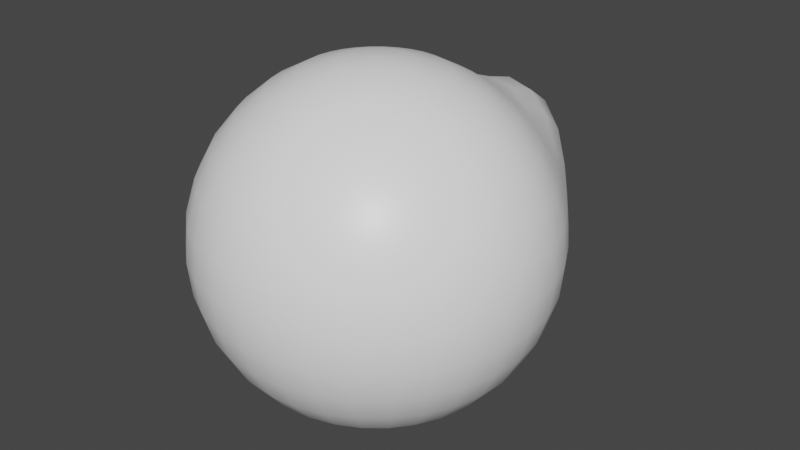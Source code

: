 # Source: ghost.blend  (saved by Blender 3.1.7; exported with 4.5.12 LTS)
import bpy
from mathutils import Matrix  # noqa: F401  (used for matrix-valued properties, if any)

bpy.ops.wm.read_factory_settings(use_empty=True)
scene = bpy.context.scene
scene.name = 'Scene'

# ---- collections
col_collection = bpy.data.collections.new('Collection'); scene.collection.children.link(col_collection)

# ---- materials (node trees are filled in below, after node groups)
mat_ghost = bpy.data.materials.new('ghost')
mat_ghost.alpha_threshold = 0.0
mat_ghost.use_transparent_shadow = False
mat_ghost.line_color = (0.0, 0.0, 0.0, 1.0)

# ---- material node trees
mat_ghost.use_nodes = True; mat_ghost.node_tree.nodes.clear()
_N = mat_ghost.node_tree.nodes; _L = mat_ghost.node_tree.links
n0 = _N.new('ShaderNodeOutputMaterial'); n0.name = 'Material Output'; n0.location = (300, 300)
n1 = _N.new('ShaderNodeBsdfPrincipled'); n1.name = 'Principled BSDF'; n1.location = (10, 300)
n1.distribution = 'GGX'
n1.subsurface_method = 'RANDOM_WALK_SKIN'
n1.inputs[0].default_value = (1.0, 1.0, 1.0, 0.4)
n1.inputs[2].default_value = 0.4
n1.inputs[3].default_value = 1.45
n1.inputs[27].default_value = (0.0, 0.0, 0.0, 1.0)
n1.inputs[28].default_value = 1.0
_L.new(n1.outputs[0], n0.inputs[0])
n0.is_active_output = True

# ---- world
world_world = bpy.data.worlds.new('World'); scene.world = world_world
world_world.use_nodes = True; world_world.node_tree.nodes.clear()
_N = world_world.node_tree.nodes; _L = world_world.node_tree.links
n0 = _N.new('ShaderNodeOutputWorld'); n0.name = 'World Output'; n0.location = (300, 300)
n1 = _N.new('ShaderNodeBackground'); n1.name = 'Background'; n1.location = (10, 300)
n1.inputs[0].default_value = (0.05088, 0.05088, 0.05088, 1.0)
_L.new(n1.outputs[0], n0.inputs[0])
n0.is_active_output = True
world_world.color = (0.05088, 0.05088, 0.05088)
world_world.use_sun_shadow = False
world_world.sun_shadow_jitter_overblur = 0.0

# ---- meshes
me_sphere = bpy.data.meshes.new('Sphere')
me_sphere.from_pydata([(0.0, 0.1951, 0.9808), (0.0, 0.3827, 0.9239), (0.0, 0.5591, 0.8315), (0.0, 0.7596, 0.7106), (0.0, 0.9747, 0.6304), (0.0, 1.173, 0.5743), (0.0, 1.32, 0.4806), (0.0, 0.9747, -0.4807), (0.0, 0.7596, -0.7036), (0.0, 0.5591, -0.8315), (0.03806, 0.1913, 0.9808), (0.07466, 0.3753, 0.9239), (0.1084, 0.5472, 0.8315), (0.1379, 0.7391, 0.7084), (0.1622, 0.9441, 0.6157), (0.1802, 1.132, 0.548), (0.1913, 1.269, 0.4482), (0.1951, 1.32, 0.2855), (0.1913, 1.269, 0.05805), (0.1802, 1.132, -0.2174), (0.1622, 0.9441, -0.4954), (0.1379, 0.7391, -0.7058), (0.1084, 0.5472, -0.8315), (0.07466, 0.3753, -0.9239), (0.03806, 0.1913, -0.9808), (0.07466, 0.1802, 0.9808), (0.1464, 0.3536, 0.9239), (0.2126, 0.5135, 0.8315), (0.2706, 0.6814, 0.7071), (0.3182, 0.8588, 0.5819), (0.3536, 1.019, 0.4806), (0.3753, 1.132, 0.3604), (0.3827, 1.173, 0.1916), (0.3753, 1.132, -0.02979), (0.3536, 1.019, -0.2847), (0.3182, 0.8588, -0.5292), (0.2706, 0.6814, -0.7071), (0.2126, 0.5135, -0.8315), (0.1464, 0.3536, -0.9239), (0.07466, 0.1802, -0.9808), (0.1084, 0.1622, 0.9808), (0.2126, 0.3182, 0.9239), (0.3087, 0.4619, 0.8315), (0.3928, 0.597, 0.7071), (0.4619, 0.7358, 0.5567), (0.5133, 0.8588, 0.409), (0.5449, 0.9441, 0.2552), (0.5556, 0.9747, 0.07487), (0.5449, 0.9441, -0.1349), (0.5133, 0.8588, -0.3563), (0.4619, 0.7358, -0.5545), (0.3928, 0.597, -0.7071), (0.3087, 0.4619, -0.8315), (0.2126, 0.3182, -0.9239), (0.1084, 0.1622, -0.9808), (0.1379, 0.1379, 0.9808), (0.2706, 0.2706, 0.9239), (0.3928, 0.3928, 0.8315), (0.5, 0.5, 0.7071), (0.5879, 0.597, 0.5556), (0.6533, 0.6814, 0.3827), (0.6935, 0.7391, 0.1964), (0.7071, 0.7596, 0.003471), (0.6935, 0.7391, -0.1937), (0.6533, 0.6814, -0.3827), (0.5879, 0.597, -0.5556), (0.5, 0.5, -0.7071), (0.3928, 0.3928, -0.8315), (0.2706, 0.2706, -0.9239), (0.1379, 0.1379, -0.9808), (0.1622, 0.1084, 0.9808), (0.3182, 0.2126, 0.9239), (0.4619, 0.3087, 0.8315), (0.5879, 0.3928, 0.7071), (0.6913, 0.4619, 0.5556), (0.7682, 0.5135, 0.3827), (0.8155, 0.5472, 0.1951), (0.8315, 0.5591, -4.371e-08), (0.8155, 0.5472, -0.1951), (0.7682, 0.5135, -0.3827), (0.6913, 0.4619, -0.5556), (0.5879, 0.3928, -0.7071), (0.4619, 0.3087, -0.8315), (0.3182, 0.2126, -0.9239), (0.1622, 0.1084, -0.9808), (0.1802, 0.07466, 0.9808), (0.3536, 0.1464, 0.9239), (0.5133, 0.2126, 0.8315), (0.6533, 0.2706, 0.7071), (0.7682, 0.3182, 0.5556), (0.8536, 0.3536, 0.3827), (0.9061, 0.3753, 0.1951), (0.9239, 0.3827, -4.371e-08), (0.9061, 0.3753, -0.1951), (0.8536, 0.3536, -0.3827), (0.7682, 0.3182, -0.5556), (0.6533, 0.2706, -0.7071), (0.5133, 0.2126, -0.8315), (0.3536, 0.1464, -0.9239), (0.1802, 0.07466, -0.9808), (0.1913, 0.03806, 0.9808), (0.3753, 0.07466, 0.9239), (0.5449, 0.1084, 0.8315), (0.6935, 0.1379, 0.7071), (0.8155, 0.1622, 0.5556), (0.9061, 0.1802, 0.3827), (0.9619, 0.1913, 0.1951), (0.9808, 0.1951, -4.371e-08), (0.9619, 0.1913, -0.1951), (0.9061, 0.1802, -0.3827), (0.8155, 0.1622, -0.5556), (0.6935, 0.1379, -0.7071), (0.5449, 0.1084, -0.8315), (0.3753, 0.07466, -0.9239), (0.1913, 0.03806, -0.9808), (0.1951, -6.874e-08, 0.9808), (0.3827, -1.209e-07, 0.9239), (0.5556, -1.134e-07, 0.8315), (0.7071, -4.638e-08, 0.7071), (0.8315, -9.109e-08, 0.5556), (0.9239, -1.658e-08, 0.3827), (0.9808, -9.109e-08, 0.1951), (1.0, -1.656e-07, -4.371e-08), (0.9808, -9.109e-08, -0.1951), (0.9239, -1.507e-07, -0.3827), (0.8315, -1.06e-07, -0.5556), (0.7071, -4.638e-08, -0.7071), (0.5556, -1.134e-07, -0.8315), (0.3827, -9.854e-08, -0.9239), (0.1951, -7.619e-08, -0.9808), (0.1913, -0.03806, 0.9808), (0.3753, -0.07466, 0.9239), (0.5449, -0.1084, 0.8315), (0.6935, -0.1379, 0.7071), (0.8155, -0.1622, 0.5556), (0.9061, -0.1802, 0.3827), (0.9619, -0.1913, 0.1951), (0.9808, -0.1951, -4.371e-08), (0.9619, -0.1913, -0.1951), (0.9061, -0.1802, -0.3827), (0.8155, -0.1622, -0.5556), (0.6935, -0.1379, -0.7071), (0.5449, -0.1084, -0.8315), (0.3753, -0.07466, -0.9239), (0.1913, -0.03806, -0.9808), (0.1802, -0.07466, 0.9808), (0.3536, -0.1464, 0.9239), (0.5133, -0.2126, 0.8315), (0.6533, -0.2706, 0.7071), (0.7682, -0.3182, 0.5556), (0.8536, -0.3536, 0.3827), (0.9061, -0.3753, 0.1951), (0.9239, -0.3827, -4.371e-08), (0.9061, -0.3753, -0.1951), (0.8536, -0.3536, -0.3827), (0.7682, -0.3182, -0.5556), (0.6533, -0.2706, -0.7071), (0.5133, -0.2126, -0.8315), (0.3536, -0.1464, -0.9239), (0.1802, -0.07466, -0.9808), (0.1622, -0.1084, 0.9808), (0.3182, -0.2126, 0.9239), (0.4619, -0.3087, 0.8315), (0.5879, -0.3928, 0.7071), (0.6913, -0.4619, 0.5556), (0.7682, -0.5133, 0.3827), (0.8155, -0.5449, 0.1951), (0.8315, -0.5556, -4.371e-08), (0.8155, -0.5449, -0.1951), (0.7682, -0.5133, -0.3827), (0.6913, -0.4619, -0.5556), (0.5879, -0.3928, -0.7071), (0.4619, -0.3087, -0.8315), (0.3182, -0.2126, -0.9239), (0.1622, -0.1084, -0.9808), (0.1379, -0.1379, 0.9808), (0.2706, -0.2706, 0.9239), (0.3928, -0.3928, 0.8315), (0.5, -0.5, 0.7071), (0.5879, -0.5879, 0.5556), (0.6533, -0.6533, 0.3827), (0.6935, -0.6935, 0.1951), (0.7071, -0.7071, -4.371e-08), (0.6935, -0.6935, -0.1951), (0.6533, -0.6533, -0.3827), (0.5879, -0.5879, -0.5556), (0.5, -0.5, -0.7071), (0.3928, -0.3928, -0.8315), (0.2706, -0.2706, -0.9239), (0.1379, -0.1379, -0.9808), (0.1084, -0.1622, 0.9808), (0.2126, -0.3182, 0.9239), (0.3087, -0.4619, 0.8315), (0.3928, -0.5879, 0.7071), (0.4619, -0.6913, 0.5556), (0.5133, -0.7682, 0.3827), (0.5449, -0.8155, 0.1951), (0.5556, -0.8315, -4.371e-08), (0.5449, -0.8155, -0.1951), (0.5133, -0.7682, -0.3827), (0.4619, -0.6913, -0.5556), (0.3928, -0.5879, -0.7071), (0.3087, -0.4619, -0.8315), (0.2126, -0.3182, -0.9239), (0.1084, -0.1622, -0.9808), (0.07466, -0.1802, 0.9808), (0.1464, -0.3536, 0.9239), (0.2126, -0.5133, 0.8315), (0.2706, -0.6533, 0.7071), (0.3182, -0.7682, 0.5556), (0.3536, -0.8536, 0.3827), (0.3753, -0.9061, 0.1951), (0.3827, -0.9239, -4.371e-08), (0.3753, -0.9061, -0.1951), (0.3536, -0.8536, -0.3827), (0.3182, -0.7682, -0.5556), (0.2706, -0.6533, -0.7071), (0.2126, -0.5133, -0.8315), (0.1464, -0.3536, -0.9239), (0.07466, -0.1802, -0.9808), (0.03806, -0.1913, 0.9808), (0.07466, -0.3753, 0.9239), (0.1084, -0.5449, 0.8315), (0.1379, -0.6935, 0.7071), (0.1622, -0.8155, 0.5556), (0.1802, -0.9061, 0.3827), (0.1913, -0.9619, 0.1951), (0.1951, -0.9808, -4.371e-08), (0.1913, -0.9619, -0.1951), (0.1802, -0.9061, -0.3827), (0.1622, -0.8155, -0.5556), (0.1379, -0.6935, -0.7071), (0.1084, -0.5449, -0.8315), (0.07466, -0.3753, -0.9239), (0.03806, -0.1913, -0.9808), (2.154e-09, -0.1951, 0.9808), (-2.765e-08, -0.3827, 0.9239), (-6.49e-08, -0.5556, 0.8315), (4.686e-08, -0.7071, 0.7071), (-1.275e-08, -0.8315, 0.5556), (1.706e-08, -0.9239, 0.3827), (-7.235e-08, -0.9808, 0.1951), (-2.661e-07, -1.0, -4.371e-08), (-7.235e-08, -0.9808, -0.1951), (-1.171e-07, -0.9239, -0.3827), (-4.255e-08, -0.8315, -0.5556), (4.686e-08, -0.7071, -0.7071), (-6.49e-08, -0.5556, -0.8315), (2.154e-09, -0.3827, -0.9239), (-1.571e-09, -0.1951, -0.9808), (-0.03806, -0.1913, 0.9808), (-0.07466, -0.3753, 0.9239), (-0.1084, -0.5449, 0.8315), (-0.1379, -0.6935, 0.7071), (-0.1622, -0.8155, 0.5556), (-0.1802, -0.9061, 0.3827), (-0.1913, -0.9619, 0.1951), (-0.1951, -0.9808, -4.371e-08), (-0.1913, -0.9619, -0.1951), (-0.1802, -0.9061, -0.3827), (-0.1622, -0.8155, -0.5556), (-0.1379, -0.6935, -0.7071), (-0.1084, -0.5449, -0.8315), (-0.07466, -0.3753, -0.9239), (-0.03806, -0.1913, -0.9808), (-0.07466, -0.1802, 0.9808), (-0.1464, -0.3536, 0.9239), (-0.2126, -0.5133, 0.8315), (-0.2706, -0.6533, 0.7071), (-0.3182, -0.7682, 0.5556), (-0.3536, -0.8536, 0.3827), (-0.3753, -0.9061, 0.1951), (-0.3827, -0.9239, -4.371e-08), (-0.3753, -0.9061, -0.1951), (-0.3536, -0.8536, -0.3827), (-0.3182, -0.7682, -0.5556), (-0.2706, -0.6533, -0.7071), (-0.2126, -0.5133, -0.8315), (-0.1464, -0.3536, -0.9239), (-0.07466, -0.1802, -0.9808), (-0.1084, -0.1622, 0.9808), (-0.2126, -0.3182, 0.9239), (-0.3087, -0.4619, 0.8315), (-0.3928, -0.5879, 0.7071), (-0.4619, -0.6913, 0.5556), (-0.5133, -0.7682, 0.3827), (-0.5449, -0.8155, 0.1951), (-0.5556, -0.8315, -4.371e-08), (-0.5449, -0.8155, -0.1951), (-0.5133, -0.7682, -0.3827), (-0.4619, -0.6913, -0.5556), (-0.3928, -0.5879, -0.7071), (-0.3087, -0.4619, -0.8315), (-0.2126, -0.3182, -0.9239), (-0.1084, -0.1622, -0.9808), (-0.1379, -0.1379, 0.9808), (-0.2706, -0.2706, 0.9239), (-0.3928, -0.3928, 0.8315), (-0.5, -0.5, 0.7071), (-0.5879, -0.5879, 0.5556), (-0.6533, -0.6533, 0.3827), (-0.6935, -0.6935, 0.1951), (-0.7071, -0.7071, -4.371e-08), (-0.6935, -0.6935, -0.1951), (-0.6533, -0.6533, -0.3827), (-0.5879, -0.5879, -0.5556), (-0.5, -0.5, -0.7071), (-0.3928, -0.3928, -0.8315), (-0.2706, -0.2706, -0.9239), (-0.1379, -0.1379, -0.9808), (-0.1622, -0.1084, 0.9808), (-0.3182, -0.2126, 0.9239), (-0.4619, -0.3087, 0.8315), (-0.5879, -0.3928, 0.7071), (-0.6913, -0.4619, 0.5556), (-0.7682, -0.5133, 0.3827), (-0.8155, -0.5449, 0.1951), (-0.8315, -0.5556, -4.371e-08), (-0.8155, -0.5449, -0.1951), (-0.7682, -0.5133, -0.3827), (-0.6913, -0.4619, -0.5556), (-0.5879, -0.3928, -0.7071), (-0.4619, -0.3087, -0.8315), (-0.3182, -0.2126, -0.9239), (-0.1622, -0.1084, -0.9808), (-8.077e-08, -1.209e-07, 1.0), (-0.1802, -0.07466, 0.9808), (-0.3536, -0.1464, 0.9239), (-0.5133, -0.2126, 0.8315), (-0.6533, -0.2706, 0.7071), (-0.7682, -0.3182, 0.5556), (-0.8536, -0.3536, 0.3827), (-0.9061, -0.3753, 0.1951), (-0.9239, -0.3827, -4.371e-08), (-0.9061, -0.3753, -0.1951), (-0.8536, -0.3536, -0.3827), (-0.7682, -0.3182, -0.5556), (-0.6533, -0.2706, -0.7071), (-0.5133, -0.2126, -0.8315), (-0.3536, -0.1464, -0.9239), (-0.1802, -0.07466, -0.9808), (-0.1913, -0.03806, 0.9808), (-0.3753, -0.07466, 0.9239), (-0.5449, -0.1084, 0.8315), (-0.6935, -0.1379, 0.7071), (-0.8155, -0.1622, 0.5556), (-0.9061, -0.1802, 0.3827), (-0.9619, -0.1913, 0.1951), (-0.9808, -0.1951, -4.371e-08), (-0.9619, -0.1913, -0.1951), (-0.9061, -0.1802, -0.3827), (-0.8155, -0.1622, -0.5556), (-0.6935, -0.1379, -0.7071), (-0.5449, -0.1084, -0.8315), (-0.3753, -0.07466, -0.9239), (-0.1913, -0.03806, -0.9808), (-0.1951, -7.246e-08, 0.9808), (-0.3827, -4.638e-08, 0.9239), (-0.5556, 5.771e-09, 0.8315), (-0.7071, -9.109e-08, 0.7071), (-0.8315, -4.638e-08, 0.5556), (-0.9239, -1.68e-09, 0.3827), (-0.9808, 7.283e-08, 0.1951), (-1.0, 3.858e-07, -4.371e-08), (-0.9808, 7.283e-08, -0.1951), (-0.9239, 1.175e-07, -0.3827), (-0.8315, -3.148e-08, -0.5556), (-0.7071, -9.109e-08, -0.7071), (-0.5556, 5.771e-09, -0.8315), (-0.3827, -6.128e-08, -0.9239), (-0.1951, -6.874e-08, -0.9808), (-0.1913, 0.03806, 0.9808), (-0.3753, 0.07466, 0.9239), (-0.5449, 0.1084, 0.8315), (-0.6935, 0.1379, 0.7071), (-0.8155, 0.1622, 0.5556), (-0.9061, 0.1802, 0.3827), (-0.9619, 0.1913, 0.1951), (-0.9808, 0.1951, -4.371e-08), (-0.9619, 0.1913, -0.1951), (-0.9061, 0.1802, -0.3827), (-0.8155, 0.1622, -0.5556), (-0.6935, 0.1379, -0.7071), (-0.5449, 0.1084, -0.8315), (-0.3753, 0.07466, -0.9239), (-0.1913, 0.03806, -0.9808), (-0.1802, 0.07466, 0.9808), (-0.3536, 0.1464, 0.9239), (-0.5133, 0.2126, 0.8315), (-0.6533, 0.2706, 0.7071), (-0.7682, 0.3182, 0.5556), (-0.8536, 0.3536, 0.3827), (-0.9061, 0.3753, 0.1951), (-0.9239, 0.3827, -4.371e-08), (-0.9061, 0.3753, -0.1951), (-0.8536, 0.3536, -0.3827), (-0.7682, 0.3182, -0.5556), (-0.6533, 0.2706, -0.7071), (-0.5133, 0.2126, -0.8315), (-0.3536, 0.1464, -0.9239), (-0.1802, 0.07466, -0.9808), (-0.1622, 0.1084, 0.9808), (-0.3182, 0.2126, 0.9239), (-0.4619, 0.3087, 0.8315), (-0.5879, 0.3928, 0.7071), (-0.6913, 0.4619, 0.5556), (-0.7682, 0.5135, 0.3827), (-0.8155, 0.5472, 0.1951), (-0.8315, 0.5591, -4.371e-08), (-0.8155, 0.5472, -0.1951), (-0.7682, 0.5135, -0.3827), (-0.6913, 0.4619, -0.5556), (-0.5879, 0.3928, -0.7071), (-0.4619, 0.3087, -0.8315), (-0.3182, 0.2126, -0.9239), (-0.1622, 0.1084, -0.9808), (-0.1379, 0.1379, 0.9808), (-0.2706, 0.2706, 0.9239), (-0.3928, 0.3928, 0.8315), (-0.5, 0.5, 0.7071), (-0.5879, 0.597, 0.5556), (-0.6533, 0.6814, 0.3827), (-0.6935, 0.7391, 0.1964), (-0.7071, 0.7596, 0.003471), (-0.6935, 0.7391, -0.1937), (-0.6533, 0.6814, -0.3827), (-0.5879, 0.597, -0.5556), (-0.5, 0.5, -0.7071), (-0.3928, 0.3928, -0.8315), (-0.2706, 0.2706, -0.9239), (-0.1379, 0.1379, -0.9808), (-0.1084, 0.1622, 0.9808), (-0.2126, 0.3182, 0.9239), (-0.3087, 0.4619, 0.8315), (-0.3928, 0.597, 0.7071), (-0.4619, 0.7358, 0.5567), (-0.5133, 0.8588, 0.409), (-0.5449, 0.9441, 0.2552), (-0.5556, 0.9747, 0.07487), (-0.5449, 0.9441, -0.1349), (-0.5133, 0.8588, -0.3563), (-0.4619, 0.7358, -0.5545), (-0.3928, 0.597, -0.7071), (-0.3087, 0.4619, -0.8315), (-0.2126, 0.3182, -0.9239), (-0.1084, 0.1622, -0.9808), (-0.07466, 0.1802, 0.9808), (-0.1464, 0.3536, 0.9239), (-0.2126, 0.5135, 0.8315), (-0.2706, 0.6814, 0.7071), (-0.3182, 0.8588, 0.5819), (-0.3536, 1.019, 0.4806), (-0.3753, 1.132, 0.3604), (-0.3827, 1.173, 0.1916), (-0.3753, 1.132, -0.02979), (-0.3536, 1.019, -0.2847), (-0.3182, 0.8588, -0.5292), (-0.2706, 0.6814, -0.7071), (-0.2126, 0.5135, -0.8315), (-0.1464, 0.3536, -0.9239), (-0.07466, 0.1802, -0.9808), (-0.03806, 0.1913, 0.9808), (-0.07466, 0.3753, 0.9239), (-0.1084, 0.5472, 0.8315), (-0.1379, 0.7391, 0.7084), (-0.1622, 0.9441, 0.6157), (-0.1802, 1.132, 0.548), (-0.1913, 1.269, 0.4482), (-0.1951, 1.32, 0.2855), (-0.1913, 1.269, 0.05805), (-0.1802, 1.132, -0.2174), (-0.1622, 0.9441, -0.4954), (-0.1379, 0.7391, -0.7058), (-0.1084, 0.5472, -0.8315), (-0.07466, 0.3753, -0.9239), (-0.03806, 0.1913, -0.9808), (5.386e-07, 1.377, 0.3198), (2.257e-07, 1.32, 0.09043), (1.959e-07, 1.173, -0.191), (6.921e-08, 0.3827, -0.9239), (2.823e-08, 0.1951, -0.9808), (0.0, -8.742e-08, -1.0)], [], [(479, 9, 22, 23), (6, 5, 15, 16), (480, 479, 23, 24), (476, 6, 16, 17), (0, 325, 10), (481, 480, 24), (477, 476, 17, 18), (1, 0, 10, 11), (478, 477, 18, 19), (2, 1, 11, 12), (7, 478, 19, 20), (3, 2, 12, 13), (8, 7, 20, 21), (4, 3, 13, 14), (9, 8, 21, 22), (5, 4, 14, 15), (22, 21, 36, 37), (15, 14, 29, 30), (23, 22, 37, 38), (16, 15, 30, 31), (24, 23, 38, 39), (17, 16, 31, 32), (10, 325, 25), (481, 24, 39), (18, 17, 32, 33), (11, 10, 25, 26), (19, 18, 33, 34), (12, 11, 26, 27), (20, 19, 34, 35), (13, 12, 27, 28), (21, 20, 35, 36), (14, 13, 28, 29), (26, 25, 40, 41), (34, 33, 48, 49), (27, 26, 41, 42), (35, 34, 49, 50), (28, 27, 42, 43), (36, 35, 50, 51), (29, 28, 43, 44), (37, 36, 51, 52), (30, 29, 44, 45), (38, 37, 52, 53), (31, 30, 45, 46), (39, 38, 53, 54), (32, 31, 46, 47), (25, 325, 40), (481, 39, 54), (33, 32, 47, 48), (45, 44, 59, 60), (53, 52, 67, 68), (46, 45, 60, 61), (54, 53, 68, 69), (47, 46, 61, 62), (40, 325, 55), (481, 54, 69), (48, 47, 62, 63), (41, 40, 55, 56), (49, 48, 63, 64), (42, 41, 56, 57), (50, 49, 64, 65), (43, 42, 57, 58), (51, 50, 65, 66), (44, 43, 58, 59), (52, 51, 66, 67), (64, 63, 78, 79), (57, 56, 71, 72), (65, 64, 79, 80), (58, 57, 72, 73), (66, 65, 80, 81), (59, 58, 73, 74), (67, 66, 81, 82), (60, 59, 74, 75), (68, 67, 82, 83), (61, 60, 75, 76), (69, 68, 83, 84), (62, 61, 76, 77), (55, 325, 70), (481, 69, 84), (63, 62, 77, 78), (56, 55, 70, 71), (83, 82, 97, 98), (76, 75, 90, 91), (84, 83, 98, 99), (77, 76, 91, 92), (70, 325, 85), (481, 84, 99), (78, 77, 92, 93), (71, 70, 85, 86), (79, 78, 93, 94), (72, 71, 86, 87), (80, 79, 94, 95), (73, 72, 87, 88), (81, 80, 95, 96), (74, 73, 88, 89), (82, 81, 96, 97), (75, 74, 89, 90), (95, 94, 109, 110), (88, 87, 102, 103), (96, 95, 110, 111), (89, 88, 103, 104), (97, 96, 111, 112), (90, 89, 104, 105), (98, 97, 112, 113), (91, 90, 105, 106), (99, 98, 113, 114), (92, 91, 106, 107), (85, 325, 100), (481, 99, 114), (93, 92, 107, 108), (86, 85, 100, 101), (94, 93, 108, 109), (87, 86, 101, 102), (114, 113, 128, 129), (107, 106, 121, 122), (100, 325, 115), (481, 114, 129), (108, 107, 122, 123), (101, 100, 115, 116), (109, 108, 123, 124), (102, 101, 116, 117), (110, 109, 124, 125), (103, 102, 117, 118), (111, 110, 125, 126), (104, 103, 118, 119), (112, 111, 126, 127), (105, 104, 119, 120), (113, 112, 127, 128), (106, 105, 120, 121), (118, 117, 132, 133), (126, 125, 140, 141), (119, 118, 133, 134), (127, 126, 141, 142), (120, 119, 134, 135), (128, 127, 142, 143), (121, 120, 135, 136), (129, 128, 143, 144), (122, 121, 136, 137), (115, 325, 130), (481, 129, 144), (123, 122, 137, 138), (116, 115, 130, 131), (124, 123, 138, 139), (117, 116, 131, 132), (125, 124, 139, 140), (137, 136, 151, 152), (130, 325, 145), (481, 144, 159), (138, 137, 152, 153), (131, 130, 145, 146), (139, 138, 153, 154), (132, 131, 146, 147), (140, 139, 154, 155), (133, 132, 147, 148), (141, 140, 155, 156), (134, 133, 148, 149), (142, 141, 156, 157), (135, 134, 149, 150), (143, 142, 157, 158), (136, 135, 150, 151), (144, 143, 158, 159), (156, 155, 170, 171), (149, 148, 163, 164), (157, 156, 171, 172), (150, 149, 164, 165), (158, 157, 172, 173), (151, 150, 165, 166), (159, 158, 173, 174), (152, 151, 166, 167), (145, 325, 160), (481, 159, 174), (153, 152, 167, 168), (146, 145, 160, 161), (154, 153, 168, 169), (147, 146, 161, 162), (155, 154, 169, 170), (148, 147, 162, 163), (160, 325, 175), (481, 174, 189), (168, 167, 182, 183), (161, 160, 175, 176), (169, 168, 183, 184), (162, 161, 176, 177), (170, 169, 184, 185), (163, 162, 177, 178), (171, 170, 185, 186), (164, 163, 178, 179), (172, 171, 186, 187), (165, 164, 179, 180), (173, 172, 187, 188), (166, 165, 180, 181), (174, 173, 188, 189), (167, 166, 181, 182), (179, 178, 193, 194), (187, 186, 201, 202), (180, 179, 194, 195), (188, 187, 202, 203), (181, 180, 195, 196), (189, 188, 203, 204), (182, 181, 196, 197), (175, 325, 190), (481, 189, 204), (183, 182, 197, 198), (176, 175, 190, 191), (184, 183, 198, 199), (177, 176, 191, 192), (185, 184, 199, 200), (178, 177, 192, 193), (186, 185, 200, 201), (198, 197, 212, 213), (191, 190, 205, 206), (199, 198, 213, 214), (192, 191, 206, 207), (200, 199, 214, 215), (193, 192, 207, 208), (201, 200, 215, 216), (194, 193, 208, 209), (202, 201, 216, 217), (195, 194, 209, 210), (203, 202, 217, 218), (196, 195, 210, 211), (204, 203, 218, 219), (197, 196, 211, 212), (190, 325, 205), (481, 204, 219), (217, 216, 231, 232), (210, 209, 224, 225), (218, 217, 232, 233), (211, 210, 225, 226), (219, 218, 233, 234), (212, 211, 226, 227), (205, 325, 220), (481, 219, 234), (213, 212, 227, 228), (206, 205, 220, 221), (214, 213, 228, 229), (207, 206, 221, 222), (215, 214, 229, 230), (208, 207, 222, 223), (216, 215, 230, 231), (209, 208, 223, 224), (229, 228, 243, 244), (222, 221, 236, 237), (230, 229, 244, 245), (223, 222, 237, 238), (231, 230, 245, 246), (224, 223, 238, 239), (232, 231, 246, 247), (225, 224, 239, 240), (233, 232, 247, 248), (226, 225, 240, 241), (234, 233, 248, 249), (227, 226, 241, 242), (220, 325, 235), (481, 234, 249), (228, 227, 242, 243), (221, 220, 235, 236), (248, 247, 262, 263), (241, 240, 255, 256), (249, 248, 263, 264), (242, 241, 256, 257), (235, 325, 250), (481, 249, 264), (243, 242, 257, 258), (236, 235, 250, 251), (244, 243, 258, 259), (237, 236, 251, 252), (245, 244, 259, 260), (238, 237, 252, 253), (246, 245, 260, 261), (239, 238, 253, 254), (247, 246, 261, 262), (240, 239, 254, 255), (252, 251, 266, 267), (260, 259, 274, 275), (253, 252, 267, 268), (261, 260, 275, 276), (254, 253, 268, 269), (262, 261, 276, 277), (255, 254, 269, 270), (263, 262, 277, 278), (256, 255, 270, 271), (264, 263, 278, 279), (257, 256, 271, 272), (250, 325, 265), (481, 264, 279), (258, 257, 272, 273), (251, 250, 265, 266), (259, 258, 273, 274), (271, 270, 285, 286), (279, 278, 293, 294), (272, 271, 286, 287), (265, 325, 280), (481, 279, 294), (273, 272, 287, 288), (266, 265, 280, 281), (274, 273, 288, 289), (267, 266, 281, 282), (275, 274, 289, 290), (268, 267, 282, 283), (276, 275, 290, 291), (269, 268, 283, 284), (277, 276, 291, 292), (270, 269, 284, 285), (278, 277, 292, 293), (290, 289, 304, 305), (283, 282, 297, 298), (291, 290, 305, 306), (284, 283, 298, 299), (292, 291, 306, 307), (285, 284, 299, 300), (293, 292, 307, 308), (286, 285, 300, 301), (294, 293, 308, 309), (287, 286, 301, 302), (280, 325, 295), (481, 294, 309), (288, 287, 302, 303), (281, 280, 295, 296), (289, 288, 303, 304), (282, 281, 296, 297), (309, 308, 323, 324), (302, 301, 316, 317), (295, 325, 310), (481, 309, 324), (303, 302, 317, 318), (296, 295, 310, 311), (304, 303, 318, 319), (297, 296, 311, 312), (305, 304, 319, 320), (298, 297, 312, 313), (306, 305, 320, 321), (299, 298, 313, 314), (307, 306, 321, 322), (300, 299, 314, 315), (308, 307, 322, 323), (301, 300, 315, 316), (313, 312, 328, 329), (321, 320, 336, 337), (314, 313, 329, 330), (322, 321, 337, 338), (315, 314, 330, 331), (323, 322, 338, 339), (316, 315, 331, 332), (324, 323, 339, 340), (317, 316, 332, 333), (310, 325, 326), (481, 324, 340), (318, 317, 333, 334), (311, 310, 326, 327), (319, 318, 334, 335), (312, 311, 327, 328), (320, 319, 335, 336), (333, 332, 347, 348), (326, 325, 341), (481, 340, 355), (334, 333, 348, 349), (327, 326, 341, 342), (335, 334, 349, 350), (328, 327, 342, 343), (336, 335, 350, 351), (329, 328, 343, 344), (337, 336, 351, 352), (330, 329, 344, 345), (338, 337, 352, 353), (331, 330, 345, 346), (339, 338, 353, 354), (332, 331, 346, 347), (340, 339, 354, 355), (352, 351, 366, 367), (345, 344, 359, 360), (353, 352, 367, 368), (346, 345, 360, 361), (354, 353, 368, 369), (347, 346, 361, 362), (355, 354, 369, 370), (348, 347, 362, 363), (341, 325, 356), (481, 355, 370), (349, 348, 363, 364), (342, 341, 356, 357), (350, 349, 364, 365), (343, 342, 357, 358), (351, 350, 365, 366), (344, 343, 358, 359), (481, 370, 385), (364, 363, 378, 379), (357, 356, 371, 372), (365, 364, 379, 380), (358, 357, 372, 373), (366, 365, 380, 381), (359, 358, 373, 374), (367, 366, 381, 382), (360, 359, 374, 375), (368, 367, 382, 383), (361, 360, 375, 376), (369, 368, 383, 384), (362, 361, 376, 377), (370, 369, 384, 385), (363, 362, 377, 378), (356, 325, 371), (383, 382, 397, 398), (376, 375, 390, 391), (384, 383, 398, 399), (377, 376, 391, 392), (385, 384, 399, 400), (378, 377, 392, 393), (371, 325, 386), (481, 385, 400), (379, 378, 393, 394), (372, 371, 386, 387), (380, 379, 394, 395), (373, 372, 387, 388), (381, 380, 395, 396), (374, 373, 388, 389), (382, 381, 396, 397), (375, 374, 389, 390), (387, 386, 401, 402), (395, 394, 409, 410), (388, 387, 402, 403), (396, 395, 410, 411), (389, 388, 403, 404), (397, 396, 411, 412), (390, 389, 404, 405), (398, 397, 412, 413), (391, 390, 405, 406), (399, 398, 413, 414), (392, 391, 406, 407), (400, 399, 414, 415), (393, 392, 407, 408), (386, 325, 401), (481, 400, 415), (394, 393, 408, 409), (406, 405, 420, 421), (414, 413, 428, 429), (407, 406, 421, 422), (415, 414, 429, 430), (408, 407, 422, 423), (401, 325, 416), (481, 415, 430), (409, 408, 423, 424), (402, 401, 416, 417), (410, 409, 424, 425), (403, 402, 417, 418), (411, 410, 425, 426), (404, 403, 418, 419), (412, 411, 426, 427), (405, 404, 419, 420), (413, 412, 427, 428), (425, 424, 439, 440), (418, 417, 432, 433), (426, 425, 440, 441), (419, 418, 433, 434), (427, 426, 441, 442), (420, 419, 434, 435), (428, 427, 442, 443), (421, 420, 435, 436), (429, 428, 443, 444), (422, 421, 436, 437), (430, 429, 444, 445), (423, 422, 437, 438), (416, 325, 431), (481, 430, 445), (424, 423, 438, 439), (417, 416, 431, 432), (444, 443, 458, 459), (437, 436, 451, 452), (445, 444, 459, 460), (438, 437, 452, 453), (431, 325, 446), (481, 445, 460), (439, 438, 453, 454), (432, 431, 446, 447), (440, 439, 454, 455), (433, 432, 447, 448), (441, 440, 455, 456), (434, 433, 448, 449), (442, 441, 456, 457), (435, 434, 449, 450), (443, 442, 457, 458), (436, 435, 450, 451), (448, 447, 462, 463), (456, 455, 470, 471), (449, 448, 463, 464), (457, 456, 471, 472), (450, 449, 464, 465), (458, 457, 472, 473), (451, 450, 465, 466), (459, 458, 473, 474), (452, 451, 466, 467), (460, 459, 474, 475), (453, 452, 467, 468), (446, 325, 461), (481, 460, 475), (454, 453, 468, 469), (447, 446, 461, 462), (455, 454, 469, 470), (467, 466, 5, 6), (475, 474, 479, 480), (468, 467, 6, 476), (461, 325, 0), (481, 475, 480), (469, 468, 476, 477), (462, 461, 0, 1), (470, 469, 477, 478), (463, 462, 1, 2), (471, 470, 478, 7), (464, 463, 2, 3), (472, 471, 7, 8), (465, 464, 3, 4), (473, 472, 8, 9), (466, 465, 4, 5), (474, 473, 9, 479)])
me_sphere.polygons.foreach_set('use_smooth', [True] * 512)
_uv = me_sphere.uv_layers.new(name='UVMap')
_uv.uv.foreach_set('vector', [0.2623, 0.744, 0.2853, 0.7262, 0.2939, 0.7403, 0.268, 0.7531, 0.4709, 0.2615, 0.4475, 0.2628, 0.443, 0.2364, 0.4678, 0.234, 0.2405, 0.7607, 0.2623, 0.744, 0.268, 0.7531, 0.2433, 0.7652, 0.4958, 0.2601, 0.4709, 0.2615, 0.4678, 0.234, 0.4942, 0.2261, 0.2971, 0.2688, 0.2732, 0.2696, 0.2965, 0.2642, 0.2191, 0.7771, 0.2405, 0.7607, 0.2433, 0.7652, 0.5476, 0.2567, 0.4958, 0.2601, 0.4942, 0.2261, 0.5401, 0.2033, 0.3218, 0.2681, 0.2971, 0.2688, 0.2965, 0.2642, 0.3205, 0.2584, 0.4068, 0.6299, 0.4589, 0.5875, 0.4764, 0.6284, 0.4219, 0.6644, 0.3485, 0.2671, 0.3218, 0.2681, 0.3205, 0.2584, 0.3462, 0.2521, 0.355, 0.6715, 0.4068, 0.6299, 0.4219, 0.6644, 0.3679, 0.698, 0.3825, 0.2658, 0.3485, 0.2671, 0.3462, 0.2521, 0.3788, 0.245, 0.3143, 0.7037, 0.355, 0.6715, 0.3679, 0.698, 0.3253, 0.7231, 0.4174, 0.2643, 0.3825, 0.2658, 0.3788, 0.245, 0.413, 0.2392, 0.2853, 0.7262, 0.3143, 0.7037, 0.3253, 0.7231, 0.2939, 0.7403, 0.4475, 0.2628, 0.4174, 0.2643, 0.413, 0.2392, 0.443, 0.2364, 0.2939, 0.7403, 0.3253, 0.7231, 0.3315, 0.7455, 0.2994, 0.7558, 0.443, 0.2364, 0.413, 0.2392, 0.4015, 0.2131, 0.4316, 0.2047, 0.268, 0.7531, 0.2939, 0.7403, 0.2994, 0.7558, 0.2717, 0.7632, 0.4678, 0.234, 0.443, 0.2364, 0.4316, 0.2047, 0.4584, 0.1961, 0.2433, 0.7652, 0.268, 0.7531, 0.2717, 0.7632, 0.2452, 0.7702, 0.4942, 0.2261, 0.4678, 0.234, 0.4584, 0.1961, 0.4865, 0.1789, 0.2965, 0.2642, 0.2732, 0.2696, 0.2949, 0.2597, 0.2191, 0.7771, 0.2433, 0.7652, 0.2452, 0.7702, 0.5401, 0.2033, 0.4942, 0.2261, 0.4865, 0.1789, 0.5226, 0.1414, 0.3205, 0.2584, 0.2965, 0.2642, 0.2949, 0.2597, 0.3172, 0.2493, 0.4219, 0.6644, 0.4764, 0.6284, 0.4764, 0.6834, 0.4223, 0.7081, 0.3462, 0.2521, 0.3205, 0.2584, 0.3172, 0.2493, 0.3406, 0.238, 0.3679, 0.698, 0.4219, 0.6644, 0.4223, 0.7081, 0.3715, 0.7298, 0.3788, 0.245, 0.3462, 0.2521, 0.3406, 0.238, 0.3691, 0.2253, 0.3253, 0.7231, 0.3679, 0.698, 0.3715, 0.7298, 0.3315, 0.7455, 0.413, 0.2392, 0.3788, 0.245, 0.3691, 0.2253, 0.4015, 0.2131, 0.3172, 0.2493, 0.2949, 0.2597, 0.2925, 0.2557, 0.3121, 0.2411, 0.4223, 0.7081, 0.4764, 0.6834, 0.4632, 0.7441, 0.4133, 0.7545, 0.3406, 0.238, 0.3172, 0.2493, 0.3121, 0.2411, 0.3325, 0.2254, 0.3715, 0.7298, 0.4223, 0.7081, 0.4133, 0.7545, 0.3696, 0.7634, 0.3691, 0.2253, 0.3406, 0.238, 0.3325, 0.2254, 0.3552, 0.208, 0.3315, 0.7455, 0.3715, 0.7298, 0.3696, 0.7634, 0.3333, 0.7694, 0.4015, 0.2131, 0.3691, 0.2253, 0.3552, 0.208, 0.3825, 0.1888, 0.2994, 0.7558, 0.3315, 0.7455, 0.3333, 0.7694, 0.302, 0.7721, 0.4316, 0.2047, 0.4015, 0.2131, 0.3825, 0.1888, 0.4106, 0.1701, 0.2717, 0.7632, 0.2994, 0.7558, 0.302, 0.7721, 0.2734, 0.7738, 0.4584, 0.1961, 0.4316, 0.2047, 0.4106, 0.1701, 0.4371, 0.1506, 0.2452, 0.7702, 0.2717, 0.7632, 0.2734, 0.7738, 0.246, 0.7754, 0.4865, 0.1789, 0.4584, 0.1961, 0.4371, 0.1506, 0.4631, 0.1229, 0.2949, 0.2597, 0.2732, 0.2696, 0.2925, 0.2557, 0.2191, 0.7771, 0.2452, 0.7702, 0.246, 0.7754, 0.5226, 0.1414, 0.4865, 0.1789, 0.4631, 0.1229, 0.4891, 0.07974, 0.4106, 0.1701, 0.3825, 0.1888, 0.3586, 0.1705, 0.38, 0.1442, 0.2734, 0.7738, 0.302, 0.7721, 0.3012, 0.7884, 0.273, 0.7845, 0.4371, 0.1506, 0.4106, 0.1701, 0.38, 0.1442, 0.4019, 0.1142, 0.246, 0.7754, 0.2734, 0.7738, 0.273, 0.7845, 0.2459, 0.7807, 0.4631, 0.1229, 0.4371, 0.1506, 0.4019, 0.1142, 0.422, 0.07942, 0.2925, 0.2557, 0.2732, 0.2696, 0.2894, 0.2522, 0.2191, 0.7771, 0.246, 0.7754, 0.2459, 0.7807, 0.4891, 0.07974, 0.4631, 0.1229, 0.422, 0.07942, 0.4402, 0.03592, 0.3121, 0.2411, 0.2925, 0.2557, 0.2894, 0.2522, 0.3056, 0.2341, 0.4133, 0.7545, 0.4632, 0.7441, 0.4471, 0.8016, 0.4038, 0.7989, 0.3325, 0.2254, 0.3121, 0.2411, 0.3056, 0.2341, 0.3222, 0.2149, 0.3696, 0.7634, 0.4133, 0.7545, 0.4038, 0.7989, 0.3654, 0.7964, 0.3552, 0.208, 0.3325, 0.2254, 0.3222, 0.2149, 0.3394, 0.1939, 0.3333, 0.7694, 0.3696, 0.7634, 0.3654, 0.7964, 0.3315, 0.7927, 0.3825, 0.1888, 0.3552, 0.208, 0.3394, 0.1939, 0.3586, 0.1705, 0.302, 0.7721, 0.3333, 0.7694, 0.3315, 0.7927, 0.3012, 0.7884, 0.4038, 0.7989, 0.4471, 0.8016, 0.4332, 0.8524, 0.3926, 0.8383, 0.3222, 0.2149, 0.3056, 0.2341, 0.2979, 0.2287, 0.3102, 0.2068, 0.3654, 0.7964, 0.4038, 0.7989, 0.3926, 0.8383, 0.3574, 0.8258, 0.3394, 0.1939, 0.3222, 0.2149, 0.3102, 0.2068, 0.3227, 0.1833, 0.3315, 0.7927, 0.3654, 0.7964, 0.3574, 0.8258, 0.3259, 0.8145, 0.3586, 0.1705, 0.3394, 0.1939, 0.3227, 0.1833, 0.3355, 0.1576, 0.3012, 0.7884, 0.3315, 0.7927, 0.3259, 0.8145, 0.2974, 0.8043, 0.38, 0.1442, 0.3586, 0.1705, 0.3355, 0.1576, 0.3485, 0.1288, 0.273, 0.7845, 0.3012, 0.7884, 0.2974, 0.8043, 0.2705, 0.7949, 0.4019, 0.1142, 0.38, 0.1442, 0.3485, 0.1288, 0.3619, 0.09626, 0.2459, 0.7807, 0.273, 0.7845, 0.2705, 0.7949, 0.2446, 0.7859, 0.422, 0.07942, 0.4019, 0.1142, 0.3619, 0.09626, 0.3751, 0.05904, 0.2894, 0.2522, 0.2732, 0.2696, 0.2856, 0.2494, 0.2191, 0.7771, 0.2459, 0.7807, 0.2446, 0.7859, 0.4402, 0.03592, 0.422, 0.07942, 0.3751, 0.05904, 0.3877, 0.01584, 0.3056, 0.2341, 0.2894, 0.2522, 0.2856, 0.2494, 0.2979, 0.2287, 0.2705, 0.7949, 0.2974, 0.8043, 0.2905, 0.8191, 0.266, 0.8046, 0.3619, 0.09626, 0.3485, 0.1288, 0.3197, 0.1196, 0.3271, 0.08631, 0.2446, 0.7859, 0.2705, 0.7949, 0.266, 0.8046, 0.2424, 0.7907, 0.3751, 0.05904, 0.3619, 0.09626, 0.3271, 0.08631, 0.3345, 0.04845, 0.2856, 0.2494, 0.2732, 0.2696, 0.2814, 0.2474, 0.2191, 0.7771, 0.2446, 0.7859, 0.2424, 0.7907, 0.3877, 0.01584, 0.3751, 0.05904, 0.3345, 0.04845, 0.3418, 0.005596, 0.2979, 0.2287, 0.2856, 0.2494, 0.2814, 0.2474, 0.2893, 0.2248, 0.3926, 0.8383, 0.4332, 0.8524, 0.4139, 0.8942, 0.3766, 0.8713, 0.3102, 0.2068, 0.2979, 0.2287, 0.2893, 0.2248, 0.2971, 0.2013, 0.3574, 0.8258, 0.3926, 0.8383, 0.3766, 0.8713, 0.3446, 0.8519, 0.3227, 0.1833, 0.3102, 0.2068, 0.2971, 0.2013, 0.3047, 0.1763, 0.3259, 0.8145, 0.3574, 0.8258, 0.3446, 0.8519, 0.3165, 0.8348, 0.3355, 0.1576, 0.3227, 0.1833, 0.3047, 0.1763, 0.3123, 0.1493, 0.2974, 0.8043, 0.3259, 0.8145, 0.3165, 0.8348, 0.2905, 0.8191, 0.3485, 0.1288, 0.3355, 0.1576, 0.3123, 0.1493, 0.3197, 0.1196, 0.3446, 0.8519, 0.3766, 0.8713, 0.3546, 0.9006, 0.3275, 0.8752, 0.3047, 0.1763, 0.2971, 0.2013, 0.2833, 0.1984, 0.2861, 0.1728, 0.3165, 0.8348, 0.3446, 0.8519, 0.3275, 0.8752, 0.3032, 0.8527, 0.3123, 0.1493, 0.3047, 0.1763, 0.2861, 0.1728, 0.2885, 0.1454, 0.2905, 0.8191, 0.3165, 0.8348, 0.3032, 0.8527, 0.2809, 0.8323, 0.3197, 0.1196, 0.3123, 0.1493, 0.2885, 0.1454, 0.2907, 0.1154, 0.266, 0.8046, 0.2905, 0.8191, 0.2809, 0.8323, 0.2597, 0.8132, 0.3271, 0.08631, 0.3197, 0.1196, 0.2907, 0.1154, 0.2925, 0.08205, 0.2424, 0.7907, 0.266, 0.8046, 0.2597, 0.8132, 0.2393, 0.795, 0.3345, 0.04845, 0.3271, 0.08631, 0.2925, 0.08205, 0.2941, 0.04413, 0.2814, 0.2474, 0.2732, 0.2696, 0.2769, 0.2463, 0.2191, 0.7771, 0.2424, 0.7907, 0.2393, 0.795, 0.3418, 0.005596, 0.3345, 0.04845, 0.2941, 0.04413, 0.2958, 0.0001011, 0.2893, 0.2248, 0.2814, 0.2474, 0.2769, 0.2463, 0.2803, 0.2227, 0.3766, 0.8713, 0.4139, 0.8942, 0.3858, 0.9302, 0.3546, 0.9006, 0.2971, 0.2013, 0.2893, 0.2248, 0.2803, 0.2227, 0.2833, 0.1984, 0.2393, 0.795, 0.2597, 0.8132, 0.2519, 0.8204, 0.2355, 0.7986, 0.2941, 0.04413, 0.2925, 0.08205, 0.2581, 0.08335, 0.2537, 0.04576, 0.2769, 0.2463, 0.2732, 0.2696, 0.2723, 0.2461, 0.2191, 0.7771, 0.2393, 0.795, 0.2355, 0.7986, 0.2958, 0.0001011, 0.2941, 0.04413, 0.2537, 0.04576, 0.2485, 0.001404, 0.2803, 0.2227, 0.2769, 0.2463, 0.2723, 0.2461, 0.2711, 0.2224, 0.3546, 0.9006, 0.3858, 0.9302, 0.3517, 0.9593, 0.3273, 0.9245, 0.2833, 0.1984, 0.2803, 0.2227, 0.2711, 0.2224, 0.2694, 0.1982, 0.3275, 0.8752, 0.3546, 0.9006, 0.3273, 0.9245, 0.306, 0.8944, 0.2861, 0.1728, 0.2833, 0.1984, 0.2694, 0.1982, 0.2674, 0.1728, 0.3032, 0.8527, 0.3275, 0.8752, 0.306, 0.8944, 0.2867, 0.8677, 0.2885, 0.1454, 0.2861, 0.1728, 0.2674, 0.1728, 0.2648, 0.1457, 0.2809, 0.8323, 0.3032, 0.8527, 0.2867, 0.8677, 0.2688, 0.8433, 0.2907, 0.1154, 0.2885, 0.1454, 0.2648, 0.1457, 0.2618, 0.1162, 0.2597, 0.8132, 0.2809, 0.8323, 0.2688, 0.8433, 0.2519, 0.8204, 0.2925, 0.08205, 0.2907, 0.1154, 0.2618, 0.1162, 0.2581, 0.08335, 0.2674, 0.1728, 0.2694, 0.1982, 0.2559, 0.2006, 0.2492, 0.1762, 0.2867, 0.8677, 0.306, 0.8944, 0.2811, 0.9089, 0.2676, 0.879, 0.2648, 0.1457, 0.2674, 0.1728, 0.2492, 0.1762, 0.2419, 0.1502, 0.2688, 0.8433, 0.2867, 0.8677, 0.2676, 0.879, 0.2549, 0.8516, 0.2618, 0.1162, 0.2648, 0.1457, 0.2419, 0.1502, 0.2337, 0.1219, 0.2519, 0.8204, 0.2688, 0.8433, 0.2549, 0.8516, 0.2428, 0.826, 0.2581, 0.08335, 0.2618, 0.1162, 0.2337, 0.1219, 0.2245, 0.09031, 0.2355, 0.7986, 0.2519, 0.8204, 0.2428, 0.826, 0.2309, 0.8013, 0.2537, 0.04576, 0.2581, 0.08335, 0.2245, 0.09031, 0.2138, 0.05387, 0.2723, 0.2461, 0.2732, 0.2696, 0.2678, 0.2468, 0.2191, 0.7771, 0.2355, 0.7986, 0.2309, 0.8013, 0.2485, 0.001404, 0.2537, 0.04576, 0.2138, 0.05387, 0.2013, 0.01039, 0.2711, 0.2224, 0.2723, 0.2461, 0.2678, 0.2468, 0.262, 0.2239, 0.3273, 0.9245, 0.3517, 0.9593, 0.3129, 0.981, 0.2961, 0.9425, 0.2694, 0.1982, 0.2711, 0.2224, 0.262, 0.2239, 0.2559, 0.2006, 0.306, 0.8944, 0.3273, 0.9245, 0.2961, 0.9425, 0.2811, 0.9089, 0.2138, 0.05387, 0.2245, 0.09031, 0.1925, 0.1029, 0.1756, 0.06867, 0.2678, 0.2468, 0.2732, 0.2696, 0.2635, 0.2483, 0.2191, 0.7771, 0.2309, 0.8013, 0.226, 0.8032, 0.2013, 0.01039, 0.2138, 0.05387, 0.1756, 0.06867, 0.1556, 0.02748, 0.262, 0.2239, 0.2678, 0.2468, 0.2635, 0.2483, 0.2535, 0.227, 0.2961, 0.9425, 0.3129, 0.981, 0.2711, 0.9946, 0.2621, 0.9538, 0.2559, 0.2006, 0.262, 0.2239, 0.2535, 0.227, 0.2431, 0.2054, 0.2811, 0.9089, 0.2961, 0.9425, 0.2621, 0.9538, 0.2541, 0.9182, 0.2492, 0.1762, 0.2559, 0.2006, 0.2431, 0.2054, 0.232, 0.1828, 0.2676, 0.879, 0.2811, 0.9089, 0.2541, 0.9182, 0.2466, 0.8864, 0.2419, 0.1502, 0.2492, 0.1762, 0.232, 0.1828, 0.2202, 0.1588, 0.2549, 0.8516, 0.2676, 0.879, 0.2466, 0.8864, 0.2396, 0.8571, 0.2337, 0.1219, 0.2419, 0.1502, 0.2202, 0.1588, 0.2072, 0.1325, 0.2428, 0.826, 0.2549, 0.8516, 0.2396, 0.8571, 0.2328, 0.8296, 0.2245, 0.09031, 0.2337, 0.1219, 0.2072, 0.1325, 0.1925, 0.1029, 0.2309, 0.8013, 0.2428, 0.826, 0.2328, 0.8296, 0.226, 0.8032, 0.2466, 0.8864, 0.2541, 0.9182, 0.2258, 0.9221, 0.2248, 0.8895, 0.2202, 0.1588, 0.232, 0.1828, 0.2165, 0.1925, 0.2005, 0.171, 0.2396, 0.8571, 0.2466, 0.8864, 0.2248, 0.8895, 0.2236, 0.8595, 0.2072, 0.1325, 0.2202, 0.1588, 0.2005, 0.171, 0.183, 0.1476, 0.2328, 0.8296, 0.2396, 0.8571, 0.2236, 0.8595, 0.2223, 0.8312, 0.1925, 0.1029, 0.2072, 0.1325, 0.183, 0.1476, 0.1632, 0.1211, 0.226, 0.8032, 0.2328, 0.8296, 0.2223, 0.8312, 0.2208, 0.804, 0.1756, 0.06867, 0.1925, 0.1029, 0.1632, 0.1211, 0.1403, 0.09008, 0.2635, 0.2483, 0.2732, 0.2696, 0.2595, 0.2506, 0.2191, 0.7771, 0.226, 0.8032, 0.2208, 0.804, 0.1556, 0.02748, 0.1756, 0.06867, 0.1403, 0.09008, 0.113, 0.05268, 0.2535, 0.227, 0.2635, 0.2483, 0.2595, 0.2506, 0.2457, 0.2317, 0.2621, 0.9538, 0.2711, 0.9946, 0.2277, 0.9999, 0.2268, 0.9584, 0.2431, 0.2054, 0.2535, 0.227, 0.2457, 0.2317, 0.2315, 0.2125, 0.2541, 0.9182, 0.2621, 0.9538, 0.2268, 0.9584, 0.2258, 0.9221, 0.232, 0.1828, 0.2431, 0.2054, 0.2315, 0.2125, 0.2165, 0.1925, 0.2595, 0.2506, 0.2732, 0.2696, 0.2561, 0.2536, 0.2191, 0.7771, 0.2208, 0.804, 0.2155, 0.8038, 0.113, 0.05268, 0.1403, 0.09008, 0.1091, 0.1177, 0.07513, 0.08564, 0.2457, 0.2317, 0.2595, 0.2506, 0.2561, 0.2536, 0.239, 0.2378, 0.2268, 0.9584, 0.2277, 0.9999, 0.1842, 0.9967, 0.1914, 0.956, 0.2315, 0.2125, 0.2457, 0.2317, 0.239, 0.2378, 0.2214, 0.2216, 0.2258, 0.9221, 0.2268, 0.9584, 0.1914, 0.956, 0.1975, 0.9203, 0.2165, 0.1925, 0.2315, 0.2125, 0.2214, 0.2216, 0.203, 0.2048, 0.2248, 0.8895, 0.2258, 0.9221, 0.1975, 0.9203, 0.2028, 0.8882, 0.2005, 0.171, 0.2165, 0.1925, 0.203, 0.2048, 0.1834, 0.1867, 0.2236, 0.8595, 0.2248, 0.8895, 0.2028, 0.8882, 0.2075, 0.8587, 0.183, 0.1476, 0.2005, 0.171, 0.1834, 0.1867, 0.1618, 0.1668, 0.2223, 0.8312, 0.2236, 0.8595, 0.2075, 0.8587, 0.2117, 0.8308, 0.1632, 0.1211, 0.183, 0.1476, 0.1618, 0.1668, 0.1377, 0.1443, 0.2208, 0.804, 0.2223, 0.8312, 0.2117, 0.8308, 0.2155, 0.8038, 0.1403, 0.09008, 0.1632, 0.1211, 0.1377, 0.1443, 0.1091, 0.1177, 0.1834, 0.1867, 0.203, 0.2048, 0.1921, 0.2193, 0.1694, 0.2052, 0.2075, 0.8587, 0.2028, 0.8882, 0.1815, 0.8828, 0.1918, 0.8547, 0.1618, 0.1668, 0.1834, 0.1867, 0.1694, 0.2052, 0.1445, 0.1895, 0.2117, 0.8308, 0.2075, 0.8587, 0.1918, 0.8547, 0.2014, 0.8282, 0.1377, 0.1443, 0.1618, 0.1668, 0.1445, 0.1895, 0.1162, 0.1716, 0.2155, 0.8038, 0.2117, 0.8308, 0.2014, 0.8282, 0.2104, 0.8026, 0.1091, 0.1177, 0.1377, 0.1443, 0.1162, 0.1716, 0.08373, 0.151, 0.2561, 0.2536, 0.2732, 0.2696, 0.2534, 0.2572, 0.2191, 0.7771, 0.2155, 0.8038, 0.2104, 0.8026, 0.07513, 0.08564, 0.1091, 0.1177, 0.08373, 0.151, 0.04392, 0.1255, 0.239, 0.2378, 0.2561, 0.2536, 0.2534, 0.2572, 0.2336, 0.245, 0.1914, 0.956, 0.1842, 0.9967, 0.1424, 0.9852, 0.1573, 0.9468, 0.2214, 0.2216, 0.239, 0.2378, 0.2336, 0.245, 0.2133, 0.2325, 0.1975, 0.9203, 0.1914, 0.956, 0.1573, 0.9468, 0.1701, 0.9131, 0.203, 0.2048, 0.2214, 0.2216, 0.2133, 0.2325, 0.1921, 0.2193, 0.2028, 0.8882, 0.1975, 0.9203, 0.1701, 0.9131, 0.1815, 0.8828, 0.04392, 0.1255, 0.08373, 0.151, 0.06431, 0.1884, 0.02025, 0.1705, 0.2336, 0.245, 0.2534, 0.2572, 0.2514, 0.2613, 0.2296, 0.2531, 0.1573, 0.9468, 0.1424, 0.9852, 0.1038, 0.9659, 0.1257, 0.9312, 0.2133, 0.2325, 0.2336, 0.245, 0.2296, 0.2531, 0.2073, 0.2446, 0.1701, 0.9131, 0.1573, 0.9468, 0.1257, 0.9312, 0.1447, 0.9008, 0.1921, 0.2193, 0.2133, 0.2325, 0.2073, 0.2446, 0.1841, 0.2357, 0.1815, 0.8828, 0.1701, 0.9131, 0.1447, 0.9008, 0.1618, 0.8733, 0.1694, 0.2052, 0.1921, 0.2193, 0.1841, 0.2357, 0.1591, 0.226, 0.1918, 0.8547, 0.1815, 0.8828, 0.1618, 0.8733, 0.1773, 0.8479, 0.1445, 0.1895, 0.1694, 0.2052, 0.1591, 0.226, 0.1317, 0.2152, 0.2014, 0.8282, 0.1918, 0.8547, 0.1773, 0.8479, 0.1918, 0.8238, 0.1162, 0.1716, 0.1445, 0.1895, 0.1317, 0.2152, 0.1007, 0.2029, 0.2104, 0.8026, 0.2014, 0.8282, 0.1918, 0.8238, 0.2056, 0.8004, 0.08373, 0.151, 0.1162, 0.1716, 0.1007, 0.2029, 0.06431, 0.1884, 0.2534, 0.2572, 0.2732, 0.2696, 0.2514, 0.2613, 0.2191, 0.7771, 0.2104, 0.8026, 0.2056, 0.8004, 0.1773, 0.8479, 0.1618, 0.8733, 0.1443, 0.8602, 0.1644, 0.8383, 0.1317, 0.2152, 0.1591, 0.226, 0.1529, 0.2484, 0.1239, 0.2429, 0.1918, 0.8238, 0.1773, 0.8479, 0.1644, 0.8383, 0.1832, 0.8175, 0.1007, 0.2029, 0.1317, 0.2152, 0.1239, 0.2429, 0.09129, 0.2365, 0.2056, 0.8004, 0.1918, 0.8238, 0.1832, 0.8175, 0.2013, 0.7973, 0.06431, 0.1884, 0.1007, 0.2029, 0.09129, 0.2365, 0.05204, 0.2291, 0.2514, 0.2613, 0.2732, 0.2696, 0.2502, 0.2657, 0.2191, 0.7771, 0.2056, 0.8004, 0.2013, 0.7973, 0.02025, 0.1705, 0.06431, 0.1884, 0.05204, 0.2291, 0.005199, 0.2198, 0.2296, 0.2531, 0.2514, 0.2613, 0.2502, 0.2657, 0.2272, 0.2618, 0.1257, 0.9312, 0.1038, 0.9659, 0.06967, 0.9397, 0.09777, 0.9099, 0.2073, 0.2446, 0.2296, 0.2531, 0.2272, 0.2618, 0.2038, 0.2577, 0.1447, 0.9008, 0.1257, 0.9312, 0.09777, 0.9099, 0.1223, 0.8838, 0.1841, 0.2357, 0.2073, 0.2446, 0.2038, 0.2577, 0.1792, 0.2532, 0.1618, 0.8733, 0.1447, 0.9008, 0.1223, 0.8838, 0.1443, 0.8602, 0.1591, 0.226, 0.1841, 0.2357, 0.1792, 0.2532, 0.1529, 0.2484, 0.09777, 0.9099, 0.06967, 0.9397, 0.04135, 0.9074, 0.07459, 0.8837, 0.2038, 0.2577, 0.2272, 0.2618, 0.2266, 0.2708, 0.2027, 0.2712, 0.1223, 0.8838, 0.09777, 0.9099, 0.07459, 0.8837, 0.1036, 0.8628, 0.1792, 0.2532, 0.2038, 0.2577, 0.2027, 0.2712, 0.1777, 0.2714, 0.1443, 0.8602, 0.1223, 0.8838, 0.1036, 0.8628, 0.1297, 0.844, 0.1529, 0.2484, 0.1792, 0.2532, 0.1777, 0.2714, 0.1509, 0.2716, 0.1644, 0.8383, 0.1443, 0.8602, 0.1297, 0.844, 0.1536, 0.8264, 0.1239, 0.2429, 0.1529, 0.2484, 0.1509, 0.2716, 0.1213, 0.2716, 0.1832, 0.8175, 0.1644, 0.8383, 0.1536, 0.8264, 0.1761, 0.8097, 0.09129, 0.2365, 0.1239, 0.2429, 0.1213, 0.2716, 0.08777, 0.2714, 0.2013, 0.7973, 0.1832, 0.8175, 0.1761, 0.8097, 0.1978, 0.7934, 0.05204, 0.2291, 0.09129, 0.2365, 0.08777, 0.2714, 0.04815, 0.2716, 0.2502, 0.2657, 0.2732, 0.2696, 0.2499, 0.2702, 0.2191, 0.7771, 0.2013, 0.7973, 0.1978, 0.7934, 0.005199, 0.2198, 0.05204, 0.2291, 0.04815, 0.2716, 0.0001011, 0.2715, 0.2272, 0.2618, 0.2502, 0.2657, 0.2499, 0.2702, 0.2266, 0.2708, 0.1761, 0.8097, 0.1536, 0.8264, 0.1453, 0.8127, 0.1706, 0.8007, 0.08777, 0.2714, 0.1213, 0.2716, 0.1241, 0.3004, 0.09103, 0.3065, 0.1978, 0.7934, 0.1761, 0.8097, 0.1706, 0.8007, 0.195, 0.7889, 0.04815, 0.2716, 0.08777, 0.2714, 0.09103, 0.3065, 0.05222, 0.3141, 0.2499, 0.2702, 0.2732, 0.2696, 0.2504, 0.2747, 0.2191, 0.7771, 0.1978, 0.7934, 0.195, 0.7889, 0.0001011, 0.2715, 0.04815, 0.2716, 0.05222, 0.3141, 0.004986, 0.3231, 0.2266, 0.2708, 0.2499, 0.2702, 0.2504, 0.2747, 0.2276, 0.2797, 0.07459, 0.8837, 0.04135, 0.9074, 0.01986, 0.8703, 0.05694, 0.8535, 0.2027, 0.2712, 0.2266, 0.2708, 0.2276, 0.2797, 0.2043, 0.2847, 0.1036, 0.8628, 0.07459, 0.8837, 0.05694, 0.8535, 0.08937, 0.8387, 0.1777, 0.2714, 0.2027, 0.2712, 0.2043, 0.2847, 0.1797, 0.2896, 0.1297, 0.844, 0.1036, 0.8628, 0.08937, 0.8387, 0.1185, 0.8253, 0.1509, 0.2716, 0.1777, 0.2714, 0.1797, 0.2896, 0.1533, 0.2948, 0.1536, 0.8264, 0.1297, 0.844, 0.1185, 0.8253, 0.1453, 0.8127, 0.1213, 0.2716, 0.1509, 0.2716, 0.1533, 0.2948, 0.1241, 0.3004, 0.2043, 0.2847, 0.2276, 0.2797, 0.2304, 0.2883, 0.2083, 0.2976, 0.08937, 0.8387, 0.05694, 0.8535, 0.04548, 0.8206, 0.08007, 0.8124, 0.1797, 0.2896, 0.2043, 0.2847, 0.2083, 0.2976, 0.1851, 0.3072, 0.1185, 0.8253, 0.08937, 0.8387, 0.08007, 0.8124, 0.1112, 0.8049, 0.1533, 0.2948, 0.1797, 0.2896, 0.1851, 0.3072, 0.16, 0.3172, 0.1453, 0.8127, 0.1185, 0.8253, 0.1112, 0.8049, 0.1399, 0.7977, 0.1241, 0.3004, 0.1533, 0.2948, 0.16, 0.3172, 0.1323, 0.3282, 0.1706, 0.8007, 0.1453, 0.8127, 0.1399, 0.7977, 0.167, 0.7908, 0.09103, 0.3065, 0.1241, 0.3004, 0.1323, 0.3282, 0.1009, 0.3405, 0.195, 0.7889, 0.1706, 0.8007, 0.167, 0.7908, 0.1932, 0.784, 0.05222, 0.3141, 0.09103, 0.3065, 0.1009, 0.3405, 0.06414, 0.3552, 0.2504, 0.2747, 0.2732, 0.2696, 0.2519, 0.2791, 0.2191, 0.7771, 0.195, 0.7889, 0.1932, 0.784, 0.004986, 0.3231, 0.05222, 0.3141, 0.06414, 0.3552, 0.01942, 0.3728, 0.2276, 0.2797, 0.2504, 0.2747, 0.2519, 0.2791, 0.2304, 0.2883, 0.05694, 0.8535, 0.01986, 0.8703, 0.005951, 0.83, 0.04548, 0.8206, 0.1009, 0.3405, 0.1323, 0.3282, 0.1456, 0.354, 0.1169, 0.372, 0.1932, 0.784, 0.167, 0.7908, 0.1653, 0.7804, 0.1923, 0.7788, 0.06414, 0.3552, 0.1009, 0.3405, 0.1169, 0.372, 0.0835, 0.3933, 0.2519, 0.2791, 0.2732, 0.2696, 0.2541, 0.283, 0.2191, 0.7771, 0.1932, 0.784, 0.1923, 0.7788, 0.01942, 0.3728, 0.06414, 0.3552, 0.0835, 0.3933, 0.04281, 0.4189, 0.2304, 0.2883, 0.2519, 0.2791, 0.2541, 0.283, 0.2347, 0.2963, 0.04548, 0.8206, 0.005951, 0.83, 0.0001011, 0.7878, 0.04058, 0.7862, 0.2083, 0.2976, 0.2304, 0.2883, 0.2347, 0.2963, 0.2148, 0.3096, 0.08007, 0.8124, 0.04548, 0.8206, 0.04058, 0.7862, 0.07602, 0.7848, 0.1851, 0.3072, 0.2083, 0.2976, 0.2148, 0.3096, 0.1937, 0.3234, 0.1112, 0.8049, 0.08007, 0.8124, 0.07602, 0.7848, 0.1079, 0.7834, 0.16, 0.3172, 0.1851, 0.3072, 0.1937, 0.3234, 0.1709, 0.3381, 0.1399, 0.7977, 0.1112, 0.8049, 0.1079, 0.7834, 0.1374, 0.782, 0.1323, 0.3282, 0.16, 0.3172, 0.1709, 0.3381, 0.1456, 0.354, 0.167, 0.7908, 0.1399, 0.7977, 0.1374, 0.782, 0.1653, 0.7804, 0.07602, 0.7848, 0.04058, 0.7862, 0.04238, 0.7516, 0.07736, 0.757, 0.1937, 0.3234, 0.2148, 0.3096, 0.2234, 0.3203, 0.2052, 0.3379, 0.1079, 0.7834, 0.07602, 0.7848, 0.07736, 0.757, 0.1089, 0.7618, 0.1709, 0.3381, 0.1937, 0.3234, 0.2052, 0.3379, 0.1855, 0.3566, 0.1374, 0.782, 0.1079, 0.7834, 0.1089, 0.7618, 0.1381, 0.766, 0.1456, 0.354, 0.1709, 0.3381, 0.1855, 0.3566, 0.1635, 0.3771, 0.1653, 0.7804, 0.1374, 0.782, 0.1381, 0.766, 0.1657, 0.7699, 0.1169, 0.372, 0.1456, 0.354, 0.1635, 0.3771, 0.1386, 0.4001, 0.1923, 0.7788, 0.1653, 0.7804, 0.1657, 0.7699, 0.1925, 0.7736, 0.0835, 0.3933, 0.1169, 0.372, 0.1386, 0.4001, 0.1096, 0.4273, 0.2541, 0.283, 0.2732, 0.2696, 0.257, 0.2865, 0.2191, 0.7771, 0.1923, 0.7788, 0.1925, 0.7736, 0.04281, 0.4189, 0.0835, 0.3933, 0.1096, 0.4273, 0.07429, 0.46, 0.2347, 0.2963, 0.2541, 0.283, 0.257, 0.2865, 0.2406, 0.3033, 0.04058, 0.7862, 0.0001011, 0.7878, 0.002473, 0.7454, 0.04238, 0.7516, 0.2148, 0.3096, 0.2347, 0.2963, 0.2406, 0.3033, 0.2234, 0.3203, 0.1925, 0.7736, 0.1657, 0.7699, 0.1681, 0.7597, 0.1937, 0.7685, 0.1096, 0.4273, 0.1386, 0.4001, 0.1652, 0.4238, 0.1416, 0.4559, 0.257, 0.2865, 0.2732, 0.2696, 0.2606, 0.2894, 0.2191, 0.7771, 0.1925, 0.7736, 0.1937, 0.7685, 0.07429, 0.46, 0.1096, 0.4273, 0.1416, 0.4559, 0.1128, 0.4946, 0.2406, 0.3033, 0.257, 0.2865, 0.2606, 0.2894, 0.2476, 0.3091, 0.04238, 0.7516, 0.002473, 0.7454, 0.01291, 0.7043, 0.05077, 0.7181, 0.2234, 0.3203, 0.2406, 0.3033, 0.2476, 0.3091, 0.234, 0.3291, 0.07736, 0.757, 0.04238, 0.7516, 0.05077, 0.7181, 0.08399, 0.7301, 0.2052, 0.3379, 0.2234, 0.3203, 0.234, 0.3291, 0.2193, 0.3499, 0.1089, 0.7618, 0.07736, 0.757, 0.08399, 0.7301, 0.114, 0.7408, 0.1855, 0.3566, 0.2052, 0.3379, 0.2193, 0.3499, 0.2034, 0.3721, 0.1381, 0.766, 0.1089, 0.7618, 0.114, 0.7408, 0.1418, 0.7505, 0.1635, 0.3771, 0.1855, 0.3566, 0.2034, 0.3721, 0.1855, 0.3965, 0.1657, 0.7699, 0.1381, 0.766, 0.1418, 0.7505, 0.1681, 0.7597, 0.1386, 0.4001, 0.1635, 0.3771, 0.1855, 0.3965, 0.1652, 0.4238, 0.2193, 0.3499, 0.234, 0.3291, 0.2461, 0.3358, 0.2356, 0.3591, 0.114, 0.7408, 0.08399, 0.7301, 0.09565, 0.7049, 0.123, 0.7211, 0.2034, 0.3721, 0.2193, 0.3499, 0.2356, 0.3591, 0.224, 0.3841, 0.1418, 0.7505, 0.114, 0.7408, 0.123, 0.7211, 0.1484, 0.7361, 0.1855, 0.3965, 0.2034, 0.3721, 0.224, 0.3841, 0.2109, 0.4115, 0.1681, 0.7597, 0.1418, 0.7505, 0.1484, 0.7361, 0.1725, 0.7501, 0.1652, 0.4238, 0.1855, 0.3965, 0.2109, 0.4115, 0.1958, 0.4424, 0.1937, 0.7685, 0.1681, 0.7597, 0.1725, 0.7501, 0.1959, 0.7637, 0.1416, 0.4559, 0.1652, 0.4238, 0.1958, 0.4424, 0.1784, 0.4784, 0.2606, 0.2894, 0.2732, 0.2696, 0.2647, 0.2915, 0.2191, 0.7771, 0.1937, 0.7685, 0.1959, 0.7637, 0.1128, 0.4946, 0.1416, 0.4559, 0.1784, 0.4784, 0.157, 0.5217, 0.2476, 0.3091, 0.2606, 0.2894, 0.2647, 0.2915, 0.2557, 0.3134, 0.05077, 0.7181, 0.01291, 0.7043, 0.03096, 0.6662, 0.0654, 0.6868, 0.234, 0.3291, 0.2476, 0.3091, 0.2557, 0.3134, 0.2461, 0.3358, 0.08399, 0.7301, 0.05077, 0.7181, 0.0654, 0.6868, 0.09565, 0.7049, 0.1784, 0.4784, 0.1958, 0.4424, 0.2294, 0.4551, 0.2188, 0.4938, 0.2647, 0.2915, 0.2732, 0.2696, 0.2691, 0.2928, 0.2191, 0.7771, 0.1959, 0.7637, 0.1989, 0.7594, 0.157, 0.5217, 0.1784, 0.4784, 0.2188, 0.4938, 0.2054, 0.5404, 0.2557, 0.3134, 0.2647, 0.2915, 0.2691, 0.2928, 0.2645, 0.3161, 0.0654, 0.6868, 0.03096, 0.6662, 0.05587, 0.6323, 0.08566, 0.659, 0.2461, 0.3358, 0.2557, 0.3134, 0.2645, 0.3161, 0.2593, 0.3401, 0.09565, 0.7049, 0.0654, 0.6868, 0.08566, 0.659, 0.1119, 0.6825, 0.2356, 0.3591, 0.2461, 0.3358, 0.2593, 0.3401, 0.2534, 0.3652, 0.123, 0.7211, 0.09565, 0.7049, 0.1119, 0.6825, 0.1356, 0.7036, 0.224, 0.3841, 0.2356, 0.3591, 0.2534, 0.3652, 0.2466, 0.3922, 0.1484, 0.7361, 0.123, 0.7211, 0.1356, 0.7036, 0.1577, 0.7231, 0.2109, 0.4115, 0.224, 0.3841, 0.2466, 0.3922, 0.2387, 0.4217, 0.1725, 0.7501, 0.1484, 0.7361, 0.1577, 0.7231, 0.1786, 0.7416, 0.1958, 0.4424, 0.2109, 0.4115, 0.2387, 0.4217, 0.2294, 0.4551, 0.1959, 0.7637, 0.1725, 0.7501, 0.1786, 0.7416, 0.1989, 0.7594, 0.1356, 0.7036, 0.1119, 0.6825, 0.132, 0.6636, 0.1513, 0.6888, 0.2466, 0.3922, 0.2534, 0.3652, 0.2722, 0.3678, 0.2706, 0.3958, 0.1577, 0.7231, 0.1356, 0.7036, 0.1513, 0.6888, 0.1693, 0.7122, 0.2387, 0.4217, 0.2466, 0.3922, 0.2706, 0.3958, 0.2683, 0.4267, 0.1786, 0.7416, 0.1577, 0.7231, 0.1693, 0.7122, 0.1863, 0.7344, 0.2294, 0.4551, 0.2387, 0.4217, 0.2683, 0.4267, 0.2652, 0.4616, 0.1989, 0.7594, 0.1786, 0.7416, 0.1863, 0.7344, 0.2028, 0.7558, 0.2188, 0.4938, 0.2294, 0.4551, 0.2652, 0.4616, 0.2615, 0.5019, 0.2691, 0.2928, 0.2732, 0.2696, 0.2737, 0.2932, 0.2191, 0.7771, 0.1989, 0.7594, 0.2028, 0.7558, 0.2054, 0.5404, 0.2188, 0.4938, 0.2615, 0.5019, 0.2565, 0.5503, 0.2645, 0.3161, 0.2691, 0.2928, 0.2737, 0.2932, 0.2737, 0.3171, 0.08566, 0.659, 0.05587, 0.6323, 0.08663, 0.6038, 0.1108, 0.6356, 0.2593, 0.3401, 0.2645, 0.3161, 0.2737, 0.3171, 0.2732, 0.3418, 0.1119, 0.6825, 0.08566, 0.659, 0.1108, 0.6356, 0.132, 0.6636, 0.2534, 0.3652, 0.2593, 0.3401, 0.2732, 0.3418, 0.2722, 0.3678, 0.2191, 0.7771, 0.2028, 0.7558, 0.2072, 0.753, 0.2565, 0.5503, 0.2615, 0.5019, 0.3053, 0.5024, 0.3087, 0.5512, 0.2737, 0.3171, 0.2737, 0.2932, 0.2783, 0.2927, 0.283, 0.3162, 0.1108, 0.6356, 0.08663, 0.6038, 0.122, 0.5818, 0.1398, 0.6174, 0.2732, 0.3418, 0.2737, 0.3171, 0.283, 0.3162, 0.2874, 0.3407, 0.132, 0.6636, 0.1108, 0.6356, 0.1398, 0.6174, 0.1554, 0.6488, 0.2722, 0.3678, 0.2732, 0.3418, 0.2874, 0.3407, 0.2914, 0.3668, 0.1513, 0.6888, 0.132, 0.6636, 0.1554, 0.6488, 0.1696, 0.6773, 0.2706, 0.3958, 0.2722, 0.3678, 0.2914, 0.3668, 0.2951, 0.395, 0.1693, 0.7122, 0.1513, 0.6888, 0.1696, 0.6773, 0.1828, 0.7037, 0.2683, 0.4267, 0.2706, 0.3958, 0.2951, 0.395, 0.2986, 0.4262, 0.1863, 0.7344, 0.1693, 0.7122, 0.1828, 0.7037, 0.1952, 0.7288, 0.2652, 0.4616, 0.2683, 0.4267, 0.2986, 0.4262, 0.3019, 0.4616, 0.2028, 0.7558, 0.1863, 0.7344, 0.1952, 0.7288, 0.2072, 0.753, 0.2615, 0.5019, 0.2652, 0.4616, 0.3019, 0.4616, 0.3053, 0.5024, 0.2737, 0.2932, 0.2732, 0.2696, 0.2783, 0.2927, 0.1828, 0.7037, 0.1696, 0.6773, 0.1898, 0.6694, 0.1977, 0.6979, 0.2986, 0.4262, 0.2951, 0.395, 0.3194, 0.3894, 0.3289, 0.4201, 0.1952, 0.7288, 0.1828, 0.7037, 0.1977, 0.6979, 0.2051, 0.725, 0.3019, 0.4616, 0.2986, 0.4262, 0.3289, 0.4201, 0.3388, 0.4553, 0.2072, 0.753, 0.1952, 0.7288, 0.2051, 0.725, 0.2121, 0.7512, 0.3053, 0.5024, 0.3019, 0.4616, 0.3388, 0.4553, 0.3491, 0.4953, 0.2783, 0.2927, 0.2732, 0.2696, 0.2828, 0.2913, 0.2191, 0.7771, 0.2072, 0.753, 0.2121, 0.7512, 0.3087, 0.5512, 0.3053, 0.5024, 0.3491, 0.4953, 0.3603, 0.5433, 0.283, 0.3162, 0.2783, 0.2927, 0.2828, 0.2913, 0.292, 0.3136, 0.1398, 0.6174, 0.122, 0.5818, 0.1607, 0.5667, 0.1717, 0.6048, 0.2874, 0.3407, 0.283, 0.3162, 0.292, 0.3136, 0.3012, 0.337, 0.1554, 0.6488, 0.1398, 0.6174, 0.1717, 0.6048, 0.1812, 0.6387, 0.2914, 0.3668, 0.2874, 0.3407, 0.3012, 0.337, 0.3103, 0.362, 0.1696, 0.6773, 0.1554, 0.6488, 0.1812, 0.6387, 0.1898, 0.6694, 0.2951, 0.395, 0.2914, 0.3668, 0.3103, 0.362, 0.3194, 0.3894, 0.292, 0.3136, 0.2828, 0.2913, 0.2869, 0.289, 0.3004, 0.3092, 0.1717, 0.6048, 0.1607, 0.5667, 0.2017, 0.5586, 0.2055, 0.5983, 0.3012, 0.337, 0.292, 0.3136, 0.3004, 0.3092, 0.3141, 0.3305, 0.1812, 0.6387, 0.1717, 0.6048, 0.2055, 0.5983, 0.2086, 0.6335, 0.3103, 0.362, 0.3012, 0.337, 0.3141, 0.3305, 0.3281, 0.3536, 0.1898, 0.6694, 0.1812, 0.6387, 0.2086, 0.6335, 0.2112, 0.6655, 0.3194, 0.3894, 0.3103, 0.362, 0.3281, 0.3536, 0.343, 0.3794, 0.1977, 0.6979, 0.1898, 0.6694, 0.2112, 0.6655, 0.2135, 0.6951, 0.3289, 0.4201, 0.3194, 0.3894, 0.343, 0.3794, 0.3585, 0.4085, 0.2051, 0.725, 0.1977, 0.6979, 0.2135, 0.6951, 0.2155, 0.7232, 0.3388, 0.4553, 0.3289, 0.4201, 0.3585, 0.4085, 0.3752, 0.442, 0.2121, 0.7512, 0.2051, 0.725, 0.2155, 0.7232, 0.2173, 0.7503, 0.3491, 0.4953, 0.3388, 0.4553, 0.3752, 0.442, 0.3925, 0.4808, 0.2828, 0.2913, 0.2732, 0.2696, 0.2869, 0.289, 0.2191, 0.7771, 0.2121, 0.7512, 0.2173, 0.7503, 0.3603, 0.5433, 0.3491, 0.4953, 0.3925, 0.4808, 0.4106, 0.5272, 0.3585, 0.4085, 0.343, 0.3794, 0.366, 0.3644, 0.3903, 0.3899, 0.2155, 0.7232, 0.2135, 0.6951, 0.2296, 0.6954, 0.2261, 0.7234, 0.3752, 0.442, 0.3585, 0.4085, 0.3903, 0.3899, 0.416, 0.4194, 0.2173, 0.7503, 0.2155, 0.7232, 0.2261, 0.7234, 0.2226, 0.7505, 0.3925, 0.4808, 0.3752, 0.442, 0.416, 0.4194, 0.4409, 0.4543, 0.2869, 0.289, 0.2732, 0.2696, 0.2905, 0.286, 0.2191, 0.7771, 0.2173, 0.7503, 0.2226, 0.7505, 0.4106, 0.5272, 0.3925, 0.4808, 0.4409, 0.4543, 0.4655, 0.4992, 0.3004, 0.3092, 0.2869, 0.289, 0.2905, 0.286, 0.3078, 0.3031, 0.2055, 0.5983, 0.2017, 0.5586, 0.2508, 0.5562, 0.2443, 0.5968, 0.3141, 0.3305, 0.3004, 0.3092, 0.3078, 0.3031, 0.3256, 0.3214, 0.2086, 0.6335, 0.2055, 0.5983, 0.2443, 0.5968, 0.2378, 0.6331, 0.3281, 0.3536, 0.3141, 0.3305, 0.3256, 0.3214, 0.3446, 0.3417, 0.2112, 0.6655, 0.2086, 0.6335, 0.2378, 0.6331, 0.2331, 0.6657, 0.343, 0.3794, 0.3281, 0.3536, 0.3446, 0.3417, 0.366, 0.3644, 0.2135, 0.6951, 0.2112, 0.6655, 0.2331, 0.6657, 0.2296, 0.6954, 0.2443, 0.5968, 0.2508, 0.5562, 0.3079, 0.5522, 0.2879, 0.5974, 0.3256, 0.3214, 0.3078, 0.3031, 0.3138, 0.2957, 0.3354, 0.3102, 0.2378, 0.6331, 0.2443, 0.5968, 0.2879, 0.5974, 0.2699, 0.6368, 0.3446, 0.3417, 0.3256, 0.3214, 0.3354, 0.3102, 0.3596, 0.3262, 0.2331, 0.6657, 0.2378, 0.6331, 0.2699, 0.6368, 0.2557, 0.6696, 0.366, 0.3644, 0.3446, 0.3417, 0.3596, 0.3262, 0.3891, 0.3437, 0.2296, 0.6954, 0.2331, 0.6657, 0.2557, 0.6696, 0.2453, 0.6988, 0.3903, 0.3899, 0.366, 0.3644, 0.3891, 0.3437, 0.4196, 0.3603, 0.2261, 0.7234, 0.2296, 0.6954, 0.2453, 0.6988, 0.2364, 0.7257, 0.416, 0.4194, 0.3903, 0.3899, 0.4196, 0.3603, 0.449, 0.3778, 0.2226, 0.7505, 0.2261, 0.7234, 0.2364, 0.7257, 0.2278, 0.7516, 0.4409, 0.4543, 0.416, 0.4194, 0.449, 0.3778, 0.4793, 0.4037, 0.2905, 0.286, 0.2732, 0.2696, 0.2934, 0.2823, 0.2191, 0.7771, 0.2226, 0.7505, 0.2278, 0.7516, 0.4655, 0.4992, 0.4409, 0.4543, 0.4793, 0.4037, 0.5122, 0.4458, 0.3078, 0.3031, 0.2905, 0.286, 0.2934, 0.2823, 0.3138, 0.2957, 0.2364, 0.7257, 0.2453, 0.6988, 0.2603, 0.7053, 0.2462, 0.7301, 0.449, 0.3778, 0.4196, 0.3603, 0.4376, 0.3229, 0.4658, 0.3287, 0.2278, 0.7516, 0.2364, 0.7257, 0.2462, 0.7301, 0.2326, 0.7538, 0.4793, 0.4037, 0.449, 0.3778, 0.4658, 0.3287, 0.4965, 0.3429, 0.2934, 0.2823, 0.2732, 0.2696, 0.2955, 0.2781, 0.2191, 0.7771, 0.2278, 0.7516, 0.2326, 0.7538, 0.5122, 0.4458, 0.4793, 0.4037, 0.4965, 0.3429, 0.5386, 0.3767, 0.3138, 0.2957, 0.2934, 0.2823, 0.2955, 0.2781, 0.3184, 0.2871, 0.2879, 0.5974, 0.3079, 0.5522, 0.3689, 0.5514, 0.334, 0.5985, 0.3354, 0.3102, 0.3138, 0.2957, 0.3184, 0.2871, 0.3427, 0.297, 0.2699, 0.6368, 0.2879, 0.5974, 0.334, 0.5985, 0.3023, 0.6425, 0.3596, 0.3262, 0.3354, 0.3102, 0.3427, 0.297, 0.3724, 0.3076, 0.2557, 0.6696, 0.2699, 0.6368, 0.3023, 0.6425, 0.278, 0.6771, 0.3891, 0.3437, 0.3596, 0.3262, 0.3724, 0.3076, 0.4062, 0.3172, 0.2453, 0.6988, 0.2557, 0.6696, 0.278, 0.6771, 0.2603, 0.7053, 0.4196, 0.3603, 0.3891, 0.3437, 0.4062, 0.3172, 0.4376, 0.3229, 0.3427, 0.297, 0.3184, 0.2871, 0.3211, 0.2778, 0.3473, 0.2824, 0.3023, 0.6425, 0.334, 0.5985, 0.3763, 0.608, 0.3321, 0.653, 0.3724, 0.3076, 0.3427, 0.297, 0.3473, 0.2824, 0.3805, 0.287, 0.278, 0.6771, 0.3023, 0.6425, 0.3321, 0.653, 0.298, 0.6884, 0.4062, 0.3172, 0.3724, 0.3076, 0.3805, 0.287, 0.4154, 0.2898, 0.2603, 0.7053, 0.278, 0.6771, 0.298, 0.6884, 0.2739, 0.7145, 0.4376, 0.3229, 0.4062, 0.3172, 0.4154, 0.2898, 0.4458, 0.2896, 0.2462, 0.7301, 0.2603, 0.7053, 0.2739, 0.7145, 0.2549, 0.7362, 0.4658, 0.3287, 0.4376, 0.3229, 0.4458, 0.2896, 0.471, 0.2893, 0.2326, 0.7538, 0.2462, 0.7301, 0.2549, 0.7362, 0.2369, 0.7569, 0.4965, 0.3429, 0.4658, 0.3287, 0.471, 0.2893, 0.4984, 0.2941, 0.2955, 0.2781, 0.2732, 0.2696, 0.2968, 0.2736, 0.2191, 0.7771, 0.2326, 0.7538, 0.2369, 0.7569, 0.5386, 0.3767, 0.4965, 0.3429, 0.4984, 0.2941, 0.5476, 0.311, 0.3184, 0.2871, 0.2955, 0.2781, 0.2968, 0.2736, 0.3211, 0.2778, 0.334, 0.5985, 0.3689, 0.5514, 0.4224, 0.5622, 0.3763, 0.608, 0.471, 0.2893, 0.4458, 0.2896, 0.4475, 0.2628, 0.4709, 0.2615, 0.2369, 0.7569, 0.2549, 0.7362, 0.2623, 0.744, 0.2405, 0.7607, 0.4984, 0.2941, 0.471, 0.2893, 0.4709, 0.2615, 0.4958, 0.2601, 0.2968, 0.2736, 0.2732, 0.2696, 0.2971, 0.2688, 0.2191, 0.7771, 0.2369, 0.7569, 0.2405, 0.7607, 0.5476, 0.311, 0.4984, 0.2941, 0.4958, 0.2601, 0.5476, 0.2567, 0.3211, 0.2778, 0.2968, 0.2736, 0.2971, 0.2688, 0.3218, 0.2681, 0.3763, 0.608, 0.4224, 0.5622, 0.4589, 0.5875, 0.4068, 0.6299, 0.3473, 0.2824, 0.3211, 0.2778, 0.3218, 0.2681, 0.3485, 0.2671, 0.3321, 0.653, 0.3763, 0.608, 0.4068, 0.6299, 0.355, 0.6715, 0.3805, 0.287, 0.3473, 0.2824, 0.3485, 0.2671, 0.3825, 0.2658, 0.298, 0.6884, 0.3321, 0.653, 0.355, 0.6715, 0.3143, 0.7037, 0.4154, 0.2898, 0.3805, 0.287, 0.3825, 0.2658, 0.4174, 0.2643, 0.2739, 0.7145, 0.298, 0.6884, 0.3143, 0.7037, 0.2853, 0.7262, 0.4458, 0.2896, 0.4154, 0.2898, 0.4174, 0.2643, 0.4475, 0.2628, 0.2549, 0.7362, 0.2739, 0.7145, 0.2853, 0.7262, 0.2623, 0.744])
me_sphere.materials.append(mat_ghost)
me_sphere.use_remesh_fix_poles = True
me_sphere.use_remesh_preserve_attributes = False
me_sphere.update()

# ---- objects
ob_ghost = bpy.data.objects.new('Ghost', me_sphere)

# ---- transforms, parenting, visibility, modifiers, constraints
ob_ghost.location = (0.0, 0.0, 0.0)

# ---- collection membership
col_collection.objects.link(ob_ghost)

# ---- scene / render settings (as saved in the file)
scene.frame_start = 1; scene.frame_end = 250; scene.frame_set(1)
scene.render.engine = 'BLENDER_EEVEE_NEXT'
scene.cycles.sampling_pattern = 'TABULATED_SOBOL'
scene.cycles.use_light_tree = False
scene.view_settings.view_transform = 'Filmic'
bpy.context.view_layer.update()

# ---- added for rendering (the .blend has no active camera and no usable light): camera, sun
cam_auto = bpy.data.cameras.new('AutoCamera')
cam_auto.lens = 50.0
cam_auto.sensor_width = 36.0
cam_auto.clip_end = 1000.0
ob_auto_camera = bpy.data.objects.new('AutoCamera', cam_auto)
scene.collection.objects.link(ob_auto_camera)
ob_auto_camera.location = (3.41822, -3.91347, 2.73457)
ob_auto_camera.rotation_euler = (1.09748, -7.21219e-08, 0.694738)
scene.camera = ob_auto_camera
light_auto_sun = bpy.data.lights.new('AutoSun', 'SUN')
light_auto_sun.energy = 3.0
light_auto_sun.angle = 0.0523599
ob_auto_sun = bpy.data.objects.new('AutoSun', light_auto_sun)
scene.collection.objects.link(ob_auto_sun)
ob_auto_sun.rotation_euler = (0.872665, 0.174533, 0.523599)
bpy.context.view_layer.update()
